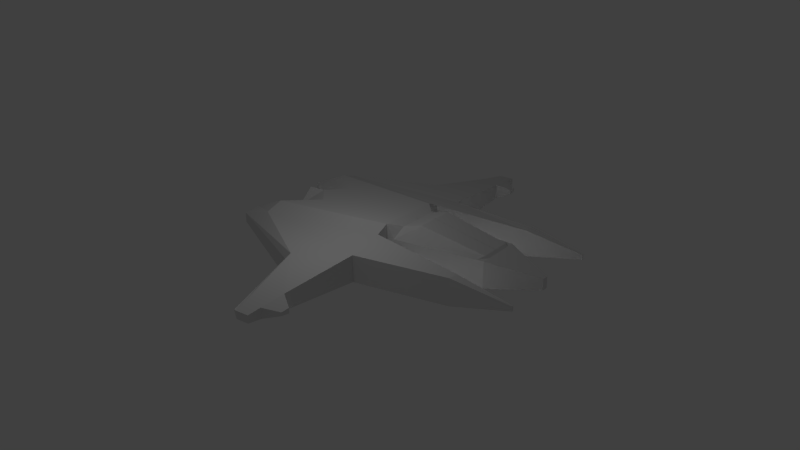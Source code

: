 # Source: playership.blend  (saved by Blender 2.69.0; exported with 4.5.12 LTS)
import bpy
from mathutils import Matrix  # noqa: F401  (used for matrix-valued properties, if any)

bpy.ops.wm.read_factory_settings(use_empty=True)
scene = bpy.context.scene
scene.name = 'Scene'

# ---- collections
col_collection_1 = bpy.data.collections.new('Collection 1'); scene.collection.children.link(col_collection_1)

# ---- materials (node trees are filled in below, after node groups)
mat_material_001 = bpy.data.materials.new('Material.001')
mat_material_001.alpha_threshold = 0.0
mat_material_001.use_transparent_shadow = False
mat_material_001.roughness = 0.5
mat_material_001.line_color = (0.0, 0.0, 0.0, 1.0)

# ---- material node trees

# ---- world
world_world = bpy.data.worlds.new('World'); scene.world = world_world
world_world.color = (0.05088, 0.05088, 0.05088)
world_world.use_sun_shadow = False
world_world.sun_shadow_jitter_overblur = 0.0
world_world.cycles.sampling_method = 'MANUAL'
world_world.cycles.sample_map_resolution = 256

# ---- cameras
cam_camera = bpy.data.cameras.new('Camera')
cam_camera.clip_end = 100.0
cam_camera.lens = 35.0
cam_camera.sensor_width = 32.0
cam_camera.sensor_height = 18.0
cam_camera.ortho_scale = 7.314
cam_camera.dof.focus_distance = 0.0
cam_camera.dof.aperture_fstop = 128.0

# ---- lights
light_hemi = bpy.data.lights.new('Hemi', 'SUN')
light_hemi.transmission_factor = 0.0
light_hemi.angle = 0.1993
light_hemi.energy = 1.0
light_hemi.shadow_buffer_clip_start = 0.5
light_hemi.shadow_soft_size = 0.1
light_hemi.shadow_cascade_max_distance = 1000.0
light_hemi.cycles.use_multiple_importance_sampling = False
light_lamp = bpy.data.lights.new('Lamp', 'POINT')
light_lamp.transmission_factor = 0.0
light_lamp.cutoff_distance = 30.0
light_lamp.energy = 100.0
light_lamp.shadow_buffer_clip_start = 1.001
light_lamp.shadow_soft_size = 0.1
light_lamp.shadow_maximum_resolution = 0.006
light_lamp.use_absolute_resolution = True
light_lamp.cycles.use_multiple_importance_sampling = False

# ---- meshes
me_cube_001 = bpy.data.meshes.new('Cube.001')
me_cube_001.from_pydata([(-1.02, -1.0, -0.5024), (-0.136, 1.0, -0.3192), (-1.02, -1.0, 0.594), (-0.136, 1.0, 0.136), (-1.401, -5.135, -0.5024), (-1.401, -5.135, 1.166), (0.0, 1.0, 0.136), (0.0, 1.0, -0.3192), (0.0, -1.0, 0.594), (0.0, -1.0, -0.5024), (0.0, -5.135, 1.166), (0.0, -5.135, -0.5024), (-1.841, -11.63, 0.06374), (-1.841, -11.63, 0.54), (0.0, -10.32, 1.166), (0.0, -10.32, -0.5024), (-1.95, -5.135, -0.5024), (-1.95, -5.135, 0.9154), (-2.608, -11.63, 0.06374), (-2.608, -11.63, 0.4686), (-3.472, -5.135, -0.5024), (-3.472, -5.135, 0.594), (-4.704, -7.379, -0.5024), (-4.704, -7.379, 0.2873), (-2.491, -1.206, -0.5024), (-2.491, -1.206, 0.594), (-2.931, -1.206, -0.5024), (-2.931, -1.206, 0.594), (-2.61, 1.18, -0.05242), (-2.61, 1.18, 0.144), (-2.689, 1.18, -0.05242), (-2.689, 1.18, 0.144), (-8.58, -5.347, -0.1075), (-8.58, -5.347, 0.1992), (-8.58, -5.975, 0.1745), (-8.58, -5.975, 0.2238), (-0.08838, 1.0, -0.3192), (-0.6627, -1.0, 0.594), (-0.9107, -5.135, 1.166), (-0.08838, 1.0, 0.136), (-0.6627, -1.0, -0.5024), (-0.9107, -5.135, -0.5024), (-0.6986, -10.32, 0.54), (-0.6986, -10.32, 0.06374), (-1.046, -1.284, -0.5024), (-1.046, -1.284, 0.594), (-0.002139, -1.284, -0.5024), (-0.002139, -1.127, 0.6776), (-0.7251, -1.127, 0.6776), (-0.6797, -1.284, -0.5024), (-1.372, -4.825, 0.594), (-0.002139, -4.825, -0.1432), (-0.002139, -4.668, 1.037), (-0.9375, -4.668, 1.037), (-0.8921, -4.825, -0.5024), (-1.372, -4.825, -0.5024), (-1.298, -4.016, 0.594), (-0.002139, -4.016, -0.5024), (-0.002139, -3.859, 1.245), (-0.8889, -3.859, 1.245), (-0.8435, -4.016, -0.5024), (-1.298, -4.016, -0.5024), (0.0, -9.581, -0.5024), (0.0, -9.581, 1.166), (-2.013, -10.15, -0.5024), (-2.013, -10.15, 1.166), (-2.78, -10.15, -0.5024), (-2.78, -10.15, 0.9154), (-4.704, -7.073, -0.5024), (-4.704, -7.073, 0.594), (-8.58, -5.889, -0.1075), (-8.58, -5.889, 0.1992), (-0.8709, -8.841, -0.5024), (-0.8709, -8.841, 1.166), (-8.008, -6.182, 0.2332), (-8.008, -5.316, 0.2574), (-8.008, -5.316, -0.1658), (-8.008, -6.182, 0.07464), (-8.008, -6.064, 0.2574), (-8.008, -6.064, -0.1658), (-6.945, -6.567, 0.2506), (-6.945, -5.258, -0.2741), (-6.945, -5.258, 0.3657), (-6.945, -6.567, -0.1111), (-6.945, -6.388, 0.3657), (-6.945, -6.388, -0.2741), (-8.008, -5.316, 0.2574), (-8.008, -5.316, -0.1658), (-6.945, -5.258, -0.2741), (-6.945, -5.258, 0.3657), (-7.651, -4.728, 0.1154), (-7.651, -4.728, -0.02374), (-7.302, -4.709, -0.05934), (-7.302, -4.709, 0.151)], [], [(2, 3, 1, 0), (37, 39, 3, 2), (62, 63, 14, 15), (53, 50, 5, 38), (50, 55, 4, 5), (39, 6, 7, 36), (54, 51, 11, 41), (40, 36, 7, 9), (42, 13, 12, 43), (72, 62, 15, 43), (73, 65, 13, 42), (65, 5, 17, 67), (67, 17, 21, 69), (64, 12, 18, 66), (12, 13, 19, 18), (5, 4, 16, 17), (78, 75, 33, 71), (66, 18, 22, 68), (18, 19, 23, 22), (16, 20, 26, 24), (24, 26, 30, 28), (21, 17, 25, 27), (20, 21, 27, 26), (17, 16, 24, 25), (29, 28, 30, 31), (27, 25, 29, 31), (26, 27, 31, 30), (25, 24, 28, 29), (71, 70, 34, 35), (79, 77, 34, 70), (77, 74, 35, 34), (75, 76, 32, 33), (8, 6, 39, 37), (52, 53, 38, 10), (3, 39, 36, 1), (55, 54, 41, 4), (0, 1, 36, 40), (14, 42, 43, 15), (64, 72, 43, 12), (63, 73, 42, 14), (37, 2, 45, 48), (2, 0, 44, 45), (40, 9, 46, 49), (8, 37, 48, 47), (0, 40, 49, 44), (59, 56, 50, 53), (56, 61, 55, 50), (60, 57, 51, 54), (58, 59, 53, 52), (61, 60, 54, 55), (48, 45, 56, 59), (45, 44, 61, 56), (49, 46, 57, 60), (47, 48, 59, 58), (44, 49, 60, 61), (11, 10, 63, 62), (41, 11, 62, 72), (38, 5, 65, 73), (13, 65, 67, 19), (19, 67, 69, 23), (4, 64, 66, 16), (74, 78, 71, 35), (16, 66, 68, 20), (33, 32, 70, 71), (76, 79, 70, 32), (4, 41, 72, 64), (10, 38, 73, 63), (84, 82, 75, 78), (85, 83, 77, 79), (83, 80, 74, 77), (82, 81, 88, 89), (80, 84, 78, 74), (81, 85, 79, 76), (69, 21, 82, 84), (68, 22, 83, 85), (22, 23, 80, 83), (21, 20, 81, 82), (23, 69, 84, 80), (20, 68, 85, 81), (89, 88, 92, 93), (75, 82, 89, 86), (81, 76, 87, 88), (76, 75, 86, 87), (93, 92, 91, 90), (86, 89, 93, 90), (88, 87, 91, 92), (87, 86, 90, 91)])
me_cube_001.materials.append(mat_material_001)
me_cube_001.use_remesh_preserve_volume = False
me_cube_001.use_remesh_preserve_attributes = False
me_cube_001.use_mirror_vertex_groups = False
me_cube_001.update()

# ---- objects
ob_spaceship = bpy.data.objects.new('Spaceship', me_cube_001)
ob_hemi = bpy.data.objects.new('Hemi', light_hemi)
ob_lamp = bpy.data.objects.new('Lamp', light_lamp)
ob_camera = bpy.data.objects.new('Camera', cam_camera)

# ---- transforms, parenting, visibility, modifiers, constraints
ob_spaceship.location = (-0.02677, 6.505, 0.0)
ob_spaceship.lineart.crease_threshold = 0.0
_m = ob_spaceship.modifiers.new('Mirror', 'MIRROR')
ob_hemi.location = (-19.84, -9.432, -11.73)
ob_hemi.rotation_euler = (-2.259, -0.7639, 2.622)
ob_hemi.lineart.crease_threshold = 0.0
_c = ob_hemi.constraints.new('TRACK_TO'); _c.name = 'Track To'
_c.target = ob_spaceship
_c.track_axis = 'TRACK_Z'
_c.up_axis = 'UP_Z'
ob_lamp.location = (4.076, 1.005, 5.904)
ob_lamp.rotation_euler = (0.6503, 0.05522, 1.866)
ob_lamp.lock_rotations_4d = False
ob_lamp.empty_display_type = 'ARROWS'
ob_lamp.color = (0.0, 0.0, 0.0, 0.0)
ob_lamp.lineart.crease_threshold = 0.0
ob_camera.location = (25.9, 20.37, 13.76)
ob_camera.rotation_euler = (1.184, -0.003228, 2.215)
ob_camera.lock_rotations_4d = False
ob_camera.empty_display_type = 'ARROWS'
ob_camera.color = (0.0, 0.0, 0.0, 0.0)
ob_camera.display_type = 'WIRE'
ob_camera.lineart.crease_threshold = 0.0

# ---- collection membership
col_collection_1.objects.link(ob_spaceship)
col_collection_1.objects.link(ob_hemi)
col_collection_1.objects.link(ob_lamp)
col_collection_1.objects.link(ob_camera)

# ---- scene / render settings (as saved in the file)
scene.camera = ob_camera
scene.frame_start = 1; scene.frame_end = 250; scene.frame_set(1)
scene.render.engine = 'BLENDER_EEVEE_NEXT'
scene.render.image_settings.compression = 90
scene.render.resolution_percentage = 50
scene.render.dither_intensity = 0.0
scene.cycles.use_denoising = False
scene.cycles.samples = 10
scene.cycles.sampling_pattern = 'TABULATED_SOBOL'
scene.cycles.light_sampling_threshold = 0.0
scene.cycles.use_adaptive_sampling = False
scene.cycles.use_light_tree = False
scene.cycles.blur_glossy = 0.0
scene.cycles.volume_bounces = 1
scene.cycles.pixel_filter_type = 'GAUSSIAN'
scene.cycles.sample_clamp_indirect = 0.0
scene.view_settings.view_transform = 'Standard'
bpy.context.view_layer.update()
